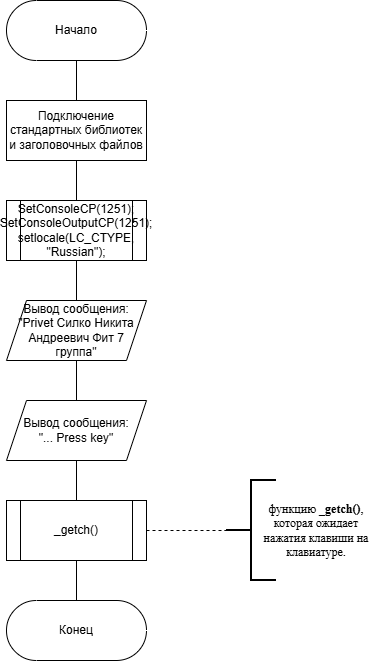

The diagram above was exported from draw.io. Its source (the exported page's mxGraphModel, read from the mxfile embedded in the PNG):
<mxGraphModel dx="1053" dy="823" grid="1" gridSize="10" guides="1" tooltips="1" connect="1" arrows="1" fold="1" page="1" pageScale="1" pageWidth="827" pageHeight="1169" math="0" shadow="0">
  <root>
    <mxCell id="0" />
    <mxCell id="1" parent="0" />
    <mxCell id="DCRtz8ox5-K038VH7nhJ-8" value="" style="edgeStyle=orthogonalEdgeStyle;rounded=0;orthogonalLoop=1;jettySize=auto;html=1;endArrow=none;endFill=0;" parent="1" source="DCRtz8ox5-K038VH7nhJ-1" target="DCRtz8ox5-K038VH7nhJ-2" edge="1">
      <mxGeometry relative="1" as="geometry" />
    </mxCell>
    <mxCell id="DCRtz8ox5-K038VH7nhJ-1" value="Начало" style="html=1;dashed=0;whiteSpace=wrap;shape=mxgraph.dfd.start" parent="1" vertex="1">
      <mxGeometry x="360" y="120" width="140" height="60" as="geometry" />
    </mxCell>
    <mxCell id="DCRtz8ox5-K038VH7nhJ-9" value="" style="edgeStyle=orthogonalEdgeStyle;rounded=0;orthogonalLoop=1;jettySize=auto;html=1;endArrow=none;endFill=0;" parent="1" source="DCRtz8ox5-K038VH7nhJ-2" target="DCRtz8ox5-K038VH7nhJ-3" edge="1">
      <mxGeometry relative="1" as="geometry" />
    </mxCell>
    <mxCell id="DCRtz8ox5-K038VH7nhJ-2" value="Подключение стандартных библиотек и заголовочных файлов" style="whiteSpace=wrap;html=1;" parent="1" vertex="1">
      <mxGeometry x="360" y="220" width="140" height="60" as="geometry" />
    </mxCell>
    <mxCell id="DCRtz8ox5-K038VH7nhJ-10" value="" style="edgeStyle=orthogonalEdgeStyle;rounded=0;orthogonalLoop=1;jettySize=auto;html=1;endArrow=none;endFill=0;" parent="1" source="DCRtz8ox5-K038VH7nhJ-3" target="DCRtz8ox5-K038VH7nhJ-4" edge="1">
      <mxGeometry relative="1" as="geometry" />
    </mxCell>
    <mxCell id="DCRtz8ox5-K038VH7nhJ-3" value="&lt;div&gt;SetConsoleCP(1251);&lt;/div&gt;&lt;div&gt;SetConsoleOutputCP(1251);&lt;/div&gt;&lt;div&gt;setlocale(LC_CTYPE, &quot;Russian&quot;);&lt;/div&gt;" style="shape=process;whiteSpace=wrap;html=1;backgroundOutline=1;fontSize=12;" parent="1" vertex="1">
      <mxGeometry x="360" y="320" width="140" height="60" as="geometry" />
    </mxCell>
    <mxCell id="DCRtz8ox5-K038VH7nhJ-11" value="" style="edgeStyle=orthogonalEdgeStyle;rounded=0;orthogonalLoop=1;jettySize=auto;html=1;endArrow=none;endFill=0;" parent="1" source="DCRtz8ox5-K038VH7nhJ-4" target="DCRtz8ox5-K038VH7nhJ-5" edge="1">
      <mxGeometry relative="1" as="geometry" />
    </mxCell>
    <mxCell id="DCRtz8ox5-K038VH7nhJ-4" value="Вывод сообщения:&lt;div&gt;&quot;Privet Силко Никита Андреевич Фит 7 группа&quot;&lt;/div&gt;" style="shape=parallelogram;perimeter=parallelogramPerimeter;whiteSpace=wrap;html=1;fixedSize=1;rounded=0;" parent="1" vertex="1">
      <mxGeometry x="360" y="420" width="140" height="60" as="geometry" />
    </mxCell>
    <mxCell id="DCRtz8ox5-K038VH7nhJ-12" value="" style="edgeStyle=orthogonalEdgeStyle;rounded=0;orthogonalLoop=1;jettySize=auto;html=1;endArrow=none;endFill=0;" parent="1" source="DCRtz8ox5-K038VH7nhJ-5" target="DCRtz8ox5-K038VH7nhJ-6" edge="1">
      <mxGeometry relative="1" as="geometry" />
    </mxCell>
    <mxCell id="DCRtz8ox5-K038VH7nhJ-5" value="Вывод сообщения:&lt;div&gt;&quot;... Press key&quot;&lt;/div&gt;" style="shape=parallelogram;perimeter=parallelogramPerimeter;whiteSpace=wrap;html=1;fixedSize=1;rounded=0;" parent="1" vertex="1">
      <mxGeometry x="360" y="520" width="140" height="60" as="geometry" />
    </mxCell>
    <mxCell id="DCRtz8ox5-K038VH7nhJ-13" value="" style="edgeStyle=orthogonalEdgeStyle;rounded=0;orthogonalLoop=1;jettySize=auto;html=1;endArrow=none;endFill=0;" parent="1" source="DCRtz8ox5-K038VH7nhJ-6" target="DCRtz8ox5-K038VH7nhJ-7" edge="1">
      <mxGeometry relative="1" as="geometry" />
    </mxCell>
    <mxCell id="DCRtz8ox5-K038VH7nhJ-6" value="&lt;div&gt;_getch()&lt;/div&gt;" style="shape=process;whiteSpace=wrap;html=1;backgroundOutline=1;fontSize=12;" parent="1" vertex="1">
      <mxGeometry x="360" y="620" width="140" height="60" as="geometry" />
    </mxCell>
    <mxCell id="DCRtz8ox5-K038VH7nhJ-7" value="Конец" style="html=1;dashed=0;whiteSpace=wrap;shape=mxgraph.dfd.start" parent="1" vertex="1">
      <mxGeometry x="360" y="720" width="140" height="60" as="geometry" />
    </mxCell>
    <mxCell id="DCRtz8ox5-K038VH7nhJ-14" value="" style="edgeStyle=orthogonalEdgeStyle;orthogonalLoop=1;jettySize=auto;html=1;shape=filledEdge;dashed=1;endArrow=none;endFill=0;rounded=0;" parent="1" target="DCRtz8ox5-K038VH7nhJ-15" edge="1">
      <mxGeometry relative="1" as="geometry">
        <mxPoint x="500" y="650" as="sourcePoint" />
      </mxGeometry>
    </mxCell>
    <mxCell id="DCRtz8ox5-K038VH7nhJ-15" value="" style="strokeWidth=2;html=1;shape=mxgraph.flowchart.annotation_2;align=left;labelPosition=right;pointerEvents=1;" parent="1" vertex="1">
      <mxGeometry x="580" y="600" width="50" height="100" as="geometry" />
    </mxCell>
    <mxCell id="DCRtz8ox5-K038VH7nhJ-16" value="&lt;p class=&quot;MsoNormal&quot;&gt;&lt;span style=&quot;mso-spacerun:'yes';font-family:'Times New Roman';font-size:14,0000pt;&quot;&gt;функцию&amp;nbsp;&lt;/span&gt;&lt;b&gt;&lt;span style=&quot;mso-spacerun:'yes';font-family:'Times New Roman';mso-ansi-font-weight:bold;&lt;br/&gt;font-size:14,0000pt;&quot;&gt;_getch()&lt;/span&gt;&lt;/b&gt;&lt;span style=&quot;mso-spacerun:'yes';font-family:'Times New Roman';font-size:14,0000pt;&quot;&gt;, которая ожидает нажатия клавиши на клавиатуре.&lt;/span&gt;&lt;/p&gt;" style="text;html=1;whiteSpace=wrap;strokeColor=none;fillColor=none;align=center;verticalAlign=middle;rounded=0;" parent="1" vertex="1">
      <mxGeometry x="610" y="600" width="120" height="100" as="geometry" />
    </mxCell>
  </root>
</mxGraphModel>